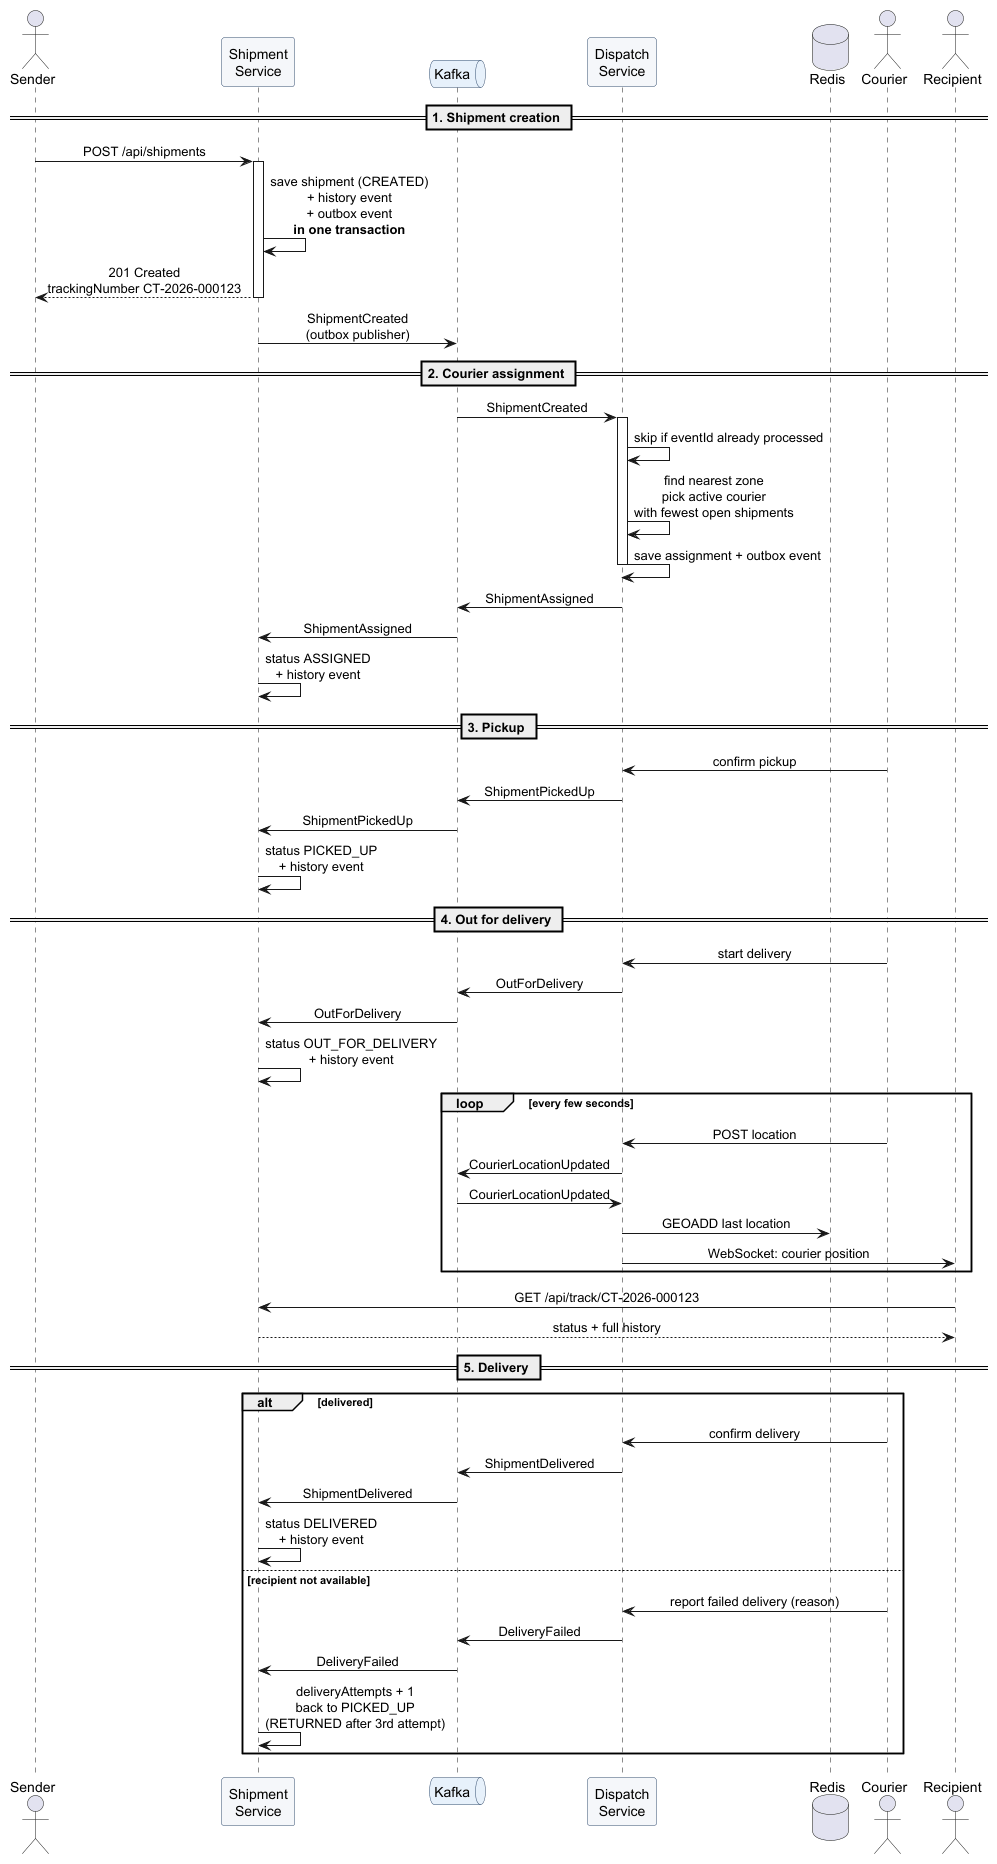

The diagram above was rendered by PlantUML. Its source (embedded in the PNG):
@startuml sequence-diagram
skinparam shadowing false
skinparam sequenceMessageAlign center
skinparam participant {
  BackgroundColor #F5F7FA
  BorderColor #2F4A6D
}
skinparam queue {
  BackgroundColor #E7F1FB
  BorderColor #2F4A6D
}

actor Sender
participant "Shipment\nService" as SS
queue "Kafka" as K
participant "Dispatch\nService" as DS
database "Redis" as R
actor Courier
actor Recipient

== 1. Shipment creation ==

Sender -> SS : POST /api/shipments
activate SS
SS -> SS : save shipment (CREATED)\n+ history event\n+ outbox event\n**in one transaction**
SS --> Sender : 201 Created\ntrackingNumber CT-2026-000123
deactivate SS

SS -> K : ShipmentCreated\n(outbox publisher)

== 2. Courier assignment ==

K -> DS : ShipmentCreated
activate DS
DS -> DS : skip if eventId already processed
DS -> DS : find nearest zone\npick active courier\nwith fewest open shipments
DS -> DS : save assignment + outbox event
deactivate DS
DS -> K : ShipmentAssigned
K -> SS : ShipmentAssigned
SS -> SS : status ASSIGNED\n+ history event

== 3. Pickup ==

Courier -> DS : confirm pickup
DS -> K : ShipmentPickedUp
K -> SS : ShipmentPickedUp
SS -> SS : status PICKED_UP\n+ history event

== 4. Out for delivery ==

Courier -> DS : start delivery
DS -> K : OutForDelivery
K -> SS : OutForDelivery
SS -> SS : status OUT_FOR_DELIVERY\n+ history event

loop every few seconds
  Courier -> DS : POST location
  DS -> K : CourierLocationUpdated
  K -> DS : CourierLocationUpdated
  DS -> R : GEOADD last location
  DS -> Recipient : WebSocket: courier position
end

Recipient -> SS : GET /api/track/CT-2026-000123
SS --> Recipient : status + full history

== 5. Delivery ==

alt delivered
  Courier -> DS : confirm delivery
  DS -> K : ShipmentDelivered
  K -> SS : ShipmentDelivered
  SS -> SS : status DELIVERED\n+ history event
else recipient not available
  Courier -> DS : report failed delivery (reason)
  DS -> K : DeliveryFailed
  K -> SS : DeliveryFailed
  SS -> SS : deliveryAttempts + 1\nback to PICKED_UP\n(RETURNED after 3rd attempt)
end
@enduml